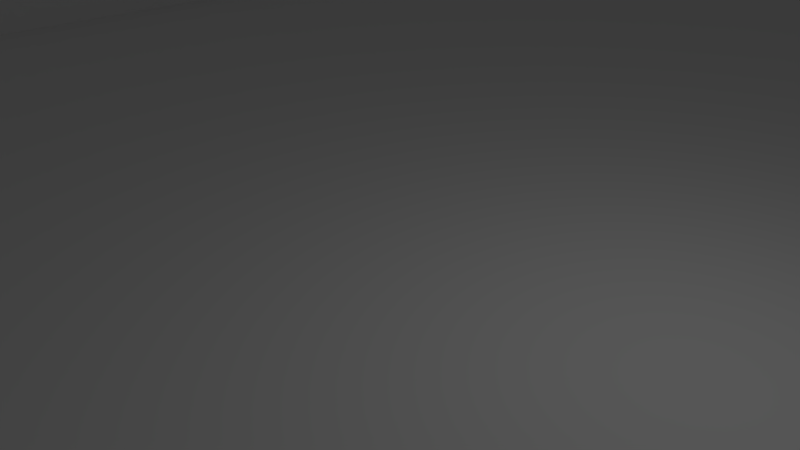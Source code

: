 # Source: EightLaneRoadElevatedSegment_lod.blend  (saved by Blender 2.79.0; exported with 4.5.12 LTS)
import bpy
from mathutils import Matrix  # noqa: F401  (used for matrix-valued properties, if any)

bpy.ops.wm.read_factory_settings(use_empty=True)
scene = bpy.context.scene
scene.name = 'Scene'

# ---- collections
col_collection_1 = bpy.data.collections.new('Collection 1'); scene.collection.children.link(col_collection_1)

# ---- world
world_world = bpy.data.worlds.new('World'); scene.world = world_world
world_world.color = (0.05088, 0.05088, 0.05088)
world_world.use_sun_shadow = False
world_world.sun_shadow_jitter_overblur = 0.0
world_world.cycles.sampling_method = 'MANUAL'

# ---- cameras
cam_camera = bpy.data.cameras.new('Camera')
cam_camera.clip_end = 100.0
cam_camera.lens = 35.0
cam_camera.sensor_width = 32.0
cam_camera.sensor_height = 18.0
cam_camera.ortho_scale = 7.314
cam_camera.dof.focus_distance = 0.0
cam_camera.dof.aperture_fstop = 128.0

# ---- lights
light_lamp = bpy.data.lights.new('Lamp', 'POINT')
light_lamp.transmission_factor = 0.0
light_lamp.cutoff_distance = 30.0
light_lamp.energy = 100.0
light_lamp.shadow_buffer_clip_start = 1.001
light_lamp.shadow_soft_size = 0.1
light_lamp.shadow_maximum_resolution = 0.006
light_lamp.use_absolute_resolution = True

# ---- meshes
me_plane01largeelevbikelod_0 = bpy.data.meshes.new('Plane01LargeElevBikeLOD_0')
me_plane01largeelevbikelod_0.from_pydata([(-15.8, -0.3, 3e-08), (15.8, -0.3, 3e-08), (-15.8, -0.3, 16.0), (15.8, -0.3, -16.0), (15.8, -0.3, 16.0), (-15.8, -0.3, 32.0), (15.8, -0.3, 32.0), (-15.8, -0.3, -16.0), (15.8, -0.3, -32.0), (-15.8, -0.3, -32.0), (-15.9, 1.116, 1e-08), (-15.8, -0.3, 3e-08), (-15.9, 1.116, 16.0), (-15.8, -0.3, -16.0), (-15.8, -0.3, 16.0), (-15.9, 1.116, 32.0), (-15.8, -0.3, 32.0), (-15.9, 1.116, -16.0), (-15.8, -0.3, -32.0), (-15.9, 1.116, -32.0), (-16.49, -2.0, 1.3e-07), (-15.9, 1.116, 3e-08), (-16.49, -2.0, 16.0), (-15.9, 1.116, -16.0), (-15.9, 1.116, 16.0), (-16.49, -2.0, 32.0), (-15.9, 1.116, 32.0), (-16.49, -2.0, -16.0), (-15.9, 1.116, -32.0), (-16.49, -2.0, -32.0), (-15.07, -4.5, 1.5e-07), (-16.49, -2.0, 9e-08), (-15.07, -4.5, 16.0), (-16.49, -2.0, -16.0), (-16.49, -2.0, 16.0), (-15.07, -4.5, 32.0), (-16.49, -2.0, 32.0), (-15.07, -4.5, -16.0), (-16.49, -2.0, -32.0), (-15.07, -4.5, -32.0), (-15.07, -4.5, 3.81e-06), (-15.07, -4.5, 16.0), (15.07, -4.5, 3.81e-06), (15.07, -4.5, -16.0), (15.07, -4.5, 16.0), (-15.07, -4.5, 32.0), (15.07, -4.5, 32.0), (-15.07, -4.5, -16.0), (15.07, -4.5, -32.0), (-15.07, -4.5, -32.0), (15.07, -4.5, 1.5e-07), (15.07, -4.5, 16.0), (16.49, -2.0, 9e-08), (16.49, -2.0, -16.0), (16.49, -2.0, 16.0), (15.07, -4.5, 32.0), (16.49, -2.0, 32.0), (15.07, -4.5, -16.0), (16.49, -2.0, -32.0), (15.07, -4.5, -32.0), (16.49, -2.0, 1.3e-07), (16.49, -2.0, 16.0), (15.9, 1.1, 3e-08), (15.9, 1.1, -16.0), (15.9, 1.1, 16.0), (16.49, -2.0, 32.0), (15.9, 1.1, 32.0), (16.49, -2.0, -16.0), (15.9, 1.1, -32.0), (16.49, -2.0, -32.0), (15.9, 1.1, 1e-08), (15.9, 1.1, 16.0), (15.8, -0.3, 3e-08), (15.8, -0.3, -16.0), (15.8, -0.3, 16.0), (15.9, 1.1, 32.0), (15.8, -0.3, 32.0), (15.9, 1.1, -16.0), (15.8, -0.3, -32.0), (15.9, 1.1, -32.0)], [], [(0, 2, 1), (1, 3, 0), (2, 4, 1), (2, 5, 4), (6, 4, 5), (7, 0, 3), (7, 3, 8), (9, 7, 8), (10, 12, 11), (11, 13, 10), (12, 14, 11), (12, 15, 14), (16, 14, 15), (17, 10, 13), (17, 13, 18), (19, 17, 18), (20, 22, 21), (21, 23, 20), (22, 24, 21), (22, 25, 24), (26, 24, 25), (27, 20, 23), (27, 23, 28), (29, 27, 28), (30, 32, 31), (31, 33, 30), (32, 34, 31), (32, 35, 34), (36, 34, 35), (37, 30, 33), (37, 33, 38), (39, 37, 38), (40, 42, 41), (42, 40, 43), (41, 42, 44), (41, 44, 45), (46, 45, 44), (47, 43, 40), (47, 48, 43), (49, 48, 47), (50, 52, 51), (52, 50, 53), (51, 52, 54), (51, 54, 55), (56, 55, 54), (57, 53, 50), (57, 58, 53), (59, 58, 57), (60, 62, 61), (62, 60, 63), (61, 62, 64), (61, 64, 65), (66, 65, 64), (67, 63, 60), (67, 68, 63), (69, 68, 67), (70, 72, 71), (72, 70, 73), (71, 72, 74), (71, 74, 75), (76, 75, 74), (77, 73, 70), (77, 78, 73), (79, 78, 77)])
me_plane01largeelevbikelod_0.polygons.foreach_set('use_smooth', [True] * 64)
_uv = me_plane01largeelevbikelod_0.uv_layers.new(name='UVMap')
_uv.uv.foreach_set('vector', [0.2363, 0.5, 0.2363, 0.25, 0.5895, 0.5, 0.5895, 0.5, 0.5895, 0.75, 0.2363, 0.5, 0.2363, 0.25, 0.5895, 0.25, 0.5895, 0.5, 0.2363, 0.25, 0.2363, 0.0, 0.5895, 0.25, 0.5895, 0.0, 0.5895, 0.25, 0.2363, 0.0, 0.2363, 0.75, 0.2363, 0.5, 0.5895, 0.75, 0.2363, 0.75, 0.5895, 0.75, 0.5895, 1.0, 0.2363, 1.0, 0.2363, 0.75, 0.5895, 1.0, 0.1848, 0.5, 0.1848, 0.25, 0.2363, 0.5, 0.2363, 0.5, 0.2363, 0.75, 0.1848, 0.5, 0.1848, 0.25, 0.2363, 0.25, 0.2363, 0.5, 0.1848, 0.25, 0.1848, 0.0, 0.2363, 0.25, 0.2363, 0.0, 0.2363, 0.25, 0.1848, 0.0, 0.1848, 0.75, 0.1848, 0.5, 0.2363, 0.75, 0.1848, 0.75, 0.2363, 0.75, 0.2363, 1.0, 0.1848, 1.0, 0.1848, 0.75, 0.2363, 1.0, 0.0762, 0.5, 0.0762, 0.25, 0.1848, 0.5, 0.1848, 0.5, 0.1848, 0.75, 0.0762, 0.5, 0.0762, 0.25, 0.1848, 0.25, 0.1848, 0.5, 0.0762, 0.25, 0.0762, 0.0, 0.1848, 0.25, 0.1848, 0.0, 0.1848, 0.25, 0.0762, 0.0, 0.0762, 0.75, 0.0762, 0.5, 0.1848, 0.75, 0.0762, 0.75, 0.1848, 0.75, 0.1848, 1.0, 0.0762, 1.0, 0.0762, 0.75, 0.1848, 1.0, 0.0, 0.5, 0.0, 0.25, 0.0762, 0.5, 0.0762, 0.5, 0.0762, 0.75, 0.0, 0.5, 0.0, 0.25, 0.0762, 0.25, 0.0762, 0.5, 0.0, 0.25, 0.0, 0.0, 0.0762, 0.25, 0.0762, 0.0, 0.0762, 0.25, 0.0, 0.0, 0.0, 0.75, 0.0, 0.5, 0.0762, 0.75, 0.0, 0.75, 0.0762, 0.75, 0.0762, 1.0, 0.0, 1.0, 0.0, 0.75, 0.0762, 1.0, 0.8231, 0.5, 1.0, 0.5, 0.8231, 0.25, 1.0, 0.5, 0.8231, 0.5, 1.0, 0.75, 0.8231, 0.25, 1.0, 0.5, 1.0, 0.25, 0.8231, 0.25, 1.0, 0.25, 0.8231, 0.0, 1.0, 0.0, 0.8231, 0.0, 1.0, 0.25, 0.8231, 0.75, 1.0, 0.75, 0.8231, 0.5, 0.8231, 0.75, 1.0, 1.0, 1.0, 0.75, 0.8231, 1.0, 1.0, 1.0, 0.8231, 0.75, 0.7505, 0.5, 0.8231, 0.5, 0.7505, 0.25, 0.8231, 0.5, 0.7505, 0.5, 0.8231, 0.75, 0.7505, 0.25, 0.8231, 0.5, 0.8231, 0.25, 0.7505, 0.25, 0.8231, 0.25, 0.7505, 0.0, 0.8231, 0.0, 0.7505, 0.0, 0.8231, 0.25, 0.7505, 0.75, 0.8231, 0.75, 0.7505, 0.5, 0.7505, 0.75, 0.8231, 1.0, 0.8231, 0.75, 0.7505, 1.0, 0.8231, 1.0, 0.7505, 0.75, 0.6383, 0.5, 0.7505, 0.5, 0.6383, 0.25, 0.7505, 0.5, 0.6383, 0.5, 0.7505, 0.75, 0.6383, 0.25, 0.7505, 0.5, 0.7505, 0.25, 0.6383, 0.25, 0.7505, 0.25, 0.6383, 0.0, 0.7505, 0.0, 0.6383, 0.0, 0.7505, 0.25, 0.6383, 0.75, 0.7505, 0.75, 0.6383, 0.5, 0.6383, 0.75, 0.7505, 1.0, 0.7505, 0.75, 0.6383, 1.0, 0.7505, 1.0, 0.6383, 0.75, 0.5895, 0.5, 0.6383, 0.5, 0.5895, 0.25, 0.6383, 0.5, 0.5895, 0.5, 0.6383, 0.75, 0.5895, 0.25, 0.6383, 0.5, 0.6383, 0.25, 0.5895, 0.25, 0.6383, 0.25, 0.5895, 0.0, 0.6383, 0.0, 0.5895, 0.0, 0.6383, 0.25, 0.5895, 0.75, 0.6383, 0.75, 0.5895, 0.5, 0.5895, 0.75, 0.6383, 1.0, 0.6383, 0.75, 0.5895, 1.0, 0.6383, 1.0, 0.5895, 0.75])
me_plane01largeelevbikelod_0.use_remesh_preserve_volume = False
me_plane01largeelevbikelod_0.use_remesh_preserve_attributes = False
me_plane01largeelevbikelod_0.use_mirror_vertex_groups = False
me_plane01largeelevbikelod_0.update()
me_plane01largeelevbikelod_0.normals_split_custom_set([tuple(v) for v in zip(*[iter([7.546e-09, 1.0, -3.339e-08, 7.546e-09, 1.0, -3.396e-08, 7.546e-09, 1.0, -3.207e-08, 7.546e-09, 1.0, -3.207e-08, 7.546e-09, 1.0, -3.263e-08, 7.546e-09, 1.0, -3.339e-08, 7.546e-09, 1.0, -3.396e-08, 7.546e-09, 1.0, -3.396e-08, 7.546e-09, 1.0, -3.207e-08, 7.546e-09, 1.0, -3.396e-08, 7.546e-09, 1.0, -3.018e-08, 7.546e-09, 1.0, -3.396e-08, 7.546e-09, 1.0, -3.018e-08, 7.546e-09, 1.0, -3.396e-08, 7.546e-09, 1.0, -3.018e-08, 7.546e-09, 1.0, -3.396e-08, 7.546e-09, 1.0, -3.339e-08, 7.546e-09, 1.0, -3.263e-08, 7.546e-09, 1.0, -3.396e-08, 7.546e-09, 1.0, -3.263e-08, 7.546e-09, 1.0, -3.773e-08, 7.546e-09, 1.0, -3.773e-08, 7.546e-09, 1.0, -3.396e-08, 7.546e-09, 1.0, -3.773e-08, 0.9974, 0.07219, -9.286e-10, 0.9974, 0.07219, -3.534e-09, 0.9974, 0.07219, -1.058e-09, 0.9974, 0.07219, -1.058e-09, 0.9974, 0.07219, -1.531e-09, 0.9974, 0.07219, -9.286e-10, 0.9974, 0.07219, -3.534e-09, 0.9974, 0.07219, -3.534e-09, 0.9974, 0.07219, -1.058e-09, 0.9974, 0.07219, -3.534e-09, 0.9974, 0.07219, -2.116e-09, 0.9974, 0.07219, -3.534e-09, 0.9974, 0.07219, -1.968e-09, 0.9974, 0.07219, -3.534e-09, 0.9974, 0.07219, -2.116e-09, 0.9974, 0.07219, -1.513e-09, 0.9974, 0.07219, -9.286e-10, 0.9974, 0.07219, -1.531e-09, 0.9974, 0.07219, -1.513e-09, 0.9974, 0.07219, -1.531e-09, 0.9974, 0.07219, -4.19e-09, 0.9974, 0.07219, -4.264e-09, 0.9974, 0.07219, -1.513e-09, 0.9974, 0.07219, -4.19e-09, -0.9824, 0.1866, -1.043e-08, -0.9824, 0.1866, -6.531e-09, -0.9824, 0.1866, -1.05e-08, -0.9824, 0.1866, -1.05e-08, -0.9824, 0.1866, -6.017e-09, -0.9824, 0.1866, -1.043e-08, -0.9824, 0.1866, -6.531e-09, -0.9824, 0.1866, -5.8e-09, -0.9824, 0.1866, -1.05e-08, -0.9824, 0.1866, -6.531e-09, -0.9824, 0.1866, -1.072e-08, -0.9824, 0.1866, -5.8e-09, -0.9824, 0.1866, -1.057e-08, -0.9824, 0.1866, -5.8e-09, -0.9824, 0.1866, -1.072e-08, -0.9824, 0.1866, -5.505e-09, -0.9824, 0.1866, -1.043e-08, -0.9824, 0.1866, -6.017e-09, -0.9824, 0.1866, -5.505e-09, -0.9824, 0.1866, -6.017e-09, -0.9824, 0.1866, -1.366e-08, -0.9824, 0.1866, -1.409e-08, -0.9824, 0.1866, -5.505e-09, -0.9824, 0.1866, -1.366e-08, -0.8692, -0.4944, 3.91e-08, -0.8692, -0.4944, 1.173e-09, -0.8692, -0.4944, 4.027e-08, -0.8692, -0.4944, 4.027e-08, -0.8692, -0.4944, 1.271e-08, -0.8692, -0.4944, 3.91e-08, -0.8692, -0.4944, 1.173e-09, -0.8692, -0.4944, 2.346e-09, -0.8692, -0.4944, 4.027e-08, -0.8692, -0.4944, 1.173e-09, -0.8692, -0.4944, 3.676e-08, -0.8692, -0.4944, 2.346e-09, -0.8692, -0.4944, 4.145e-08, -0.8692, -0.4944, 2.346e-09, -0.8692, -0.4944, 3.676e-08, -0.8692, -0.4944, 1.036e-08, -0.8692, -0.4944, 3.91e-08, -0.8692, -0.4944, 1.271e-08, -0.8692, -0.4944, 1.036e-08, -0.8692, -0.4944, 1.271e-08, -0.8692, -0.4944, 0.0, -0.8692, -0.4944, 0.0, -0.8692, -0.4944, 1.036e-08, -0.8692, -0.4944, 0.0, -1.091e-08, -1.0, 4.147e-08, 1.091e-08, -1.0, 8.51e-08, 2.074e-08, -1.0, 4.147e-08, 1.091e-08, -1.0, 8.51e-08, -1.091e-08, -1.0, 4.147e-08, -2.074e-08, -1.0, 2.181e-08, 2.074e-08, -1.0, 4.147e-08, 1.091e-08, -1.0, 8.51e-08, 3.164e-08, -1.0, 6.328e-08, 2.074e-08, -1.0, 4.147e-08, 3.164e-08, -1.0, 6.328e-08, 3.164e-08, -1.0, 0.0, 3.164e-08, -1.0, 0.0, 3.164e-08, -1.0, 0.0, 3.164e-08, -1.0, 6.328e-08, -3.164e-08, -1.0, 2.181e-08, -2.074e-08, -1.0, 2.181e-08, -1.091e-08, -1.0, 4.147e-08, -3.164e-08, -1.0, 2.181e-08, -3.164e-08, -1.0, 1.966e-08, -2.074e-08, -1.0, 2.181e-08, -3.164e-08, -1.0, 6.328e-08, -3.164e-08, -1.0, 1.966e-08, -3.164e-08, -1.0, 2.181e-08, 0.8692, -0.4944, 2.19e-08, 0.8692, -0.4944, 2.072e-08, 0.8692, -0.4944, 1.036e-08, 0.8692, -0.4944, 2.072e-08, 0.8692, -0.4944, 2.19e-08, 0.8692, -0.4944, 4.027e-08, 0.8692, -0.4944, 1.036e-08, 0.8692, -0.4944, 2.072e-08, 0.8692, -0.4944, 1.271e-08, 0.8692, -0.4944, 1.036e-08, 0.8692, -0.4944, 1.271e-08, 0.8692, -0.4944, 5.748e-08, 0.8692, -0.4944, 6.217e-08, 0.8692, -0.4944, 5.748e-08, 0.8692, -0.4944, 1.271e-08, 0.8692, -0.4944, 3.91e-08, 0.8692, -0.4944, 4.027e-08, 0.8692, -0.4944, 2.19e-08, 0.8692, -0.4944, 3.91e-08, 0.8692, -0.4944, -1.603e-08, 0.8692, -0.4944, 4.027e-08, 0.8692, -0.4944, -2.072e-08, 0.8692, -0.4944, -1.603e-08, 0.8692, -0.4944, 3.91e-08, 0.9823, 0.1875, -1.056e-08, 0.9823, 0.1875, -1.048e-08, 0.9823, 0.1875, -6.043e-09, 0.9823, 0.1875, -1.048e-08, 0.9823, 0.1875, -1.056e-08, 0.9823, 0.1875, -6.56e-09, 0.9823, 0.1875, -6.043e-09, 0.9823, 0.1875, -1.048e-08, 0.9823, 0.1875, -5.385e-09, 0.9823, 0.1875, -6.043e-09, 0.9823, 0.1875, -5.385e-09, 0.9823, 0.1875, -1.166e-08, 0.9823, 0.1875, -1.18e-08, 0.9823, 0.1875, -1.166e-08, 0.9823, 0.1875, -5.385e-09, 0.9823, 0.1875, -6.048e-09, 0.9823, 0.1875, -6.56e-09, 0.9823, 0.1875, -1.056e-08, 0.9823, 0.1875, -6.048e-09, 0.9823, 0.1875, -1.387e-08, 0.9823, 0.1875, -6.56e-09, 0.9823, 0.1875, -1.416e-08, 0.9823, 0.1875, -1.387e-08, 0.9823, 0.1875, -6.048e-09, -0.9973, 0.07322, -3.262e-09, -0.9973, 0.07322, -3.262e-09, -0.9973, 0.07322, -1.382e-09, -0.9973, 0.07322, -3.262e-09, -0.9973, 0.07322, -3.262e-09, -0.9973, 0.07322, -1.382e-09, -0.9973, 0.07322, -1.382e-09, -0.9973, 0.07322, -3.262e-09, -0.9973, 0.07322, -1.382e-09, -0.9973, 0.07322, -1.382e-09, -0.9973, 0.07322, -1.382e-09, -0.9973, 0.07322, -1.879e-09, -0.9973, 0.07322, -1.99e-09, -0.9973, 0.07322, -1.879e-09, -0.9973, 0.07322, -1.382e-09, -0.9973, 0.07322, -1.373e-09, -0.9973, 0.07322, -1.382e-09, -0.9973, 0.07322, -3.262e-09, -0.9973, 0.07322, -1.373e-09, -0.9973, 0.07322, -4.22e-09, -0.9973, 0.07322, -1.382e-09, -0.9973, 0.07322, -4.312e-09, -0.9973, 0.07322, -4.22e-09, -0.9973, 0.07322, -1.373e-09])] * 3)])

# ---- objects
ob_eightlaneroadelevatedsegment = bpy.data.objects.new('EightLaneRoadElevatedSegment', me_plane01largeelevbikelod_0)
ob_lamp = bpy.data.objects.new('Lamp', light_lamp)
ob_camera = bpy.data.objects.new('Camera', cam_camera)

# ---- transforms, parenting, visibility, modifiers, constraints
ob_eightlaneroadelevatedsegment.location = (0.0, 0.0, 0.0)
ob_eightlaneroadelevatedsegment.rotation_euler = (1.571, -0.0, 0.0)
ob_eightlaneroadelevatedsegment.lineart.crease_threshold = 0.0
ob_lamp.location = (4.076, 1.005, 5.904)
ob_lamp.rotation_euler = (0.6503, 0.05522, 1.866)
ob_lamp.lock_rotations_4d = False
ob_lamp.empty_display_type = 'ARROWS'
ob_lamp.color = (0.0, 0.0, 0.0, 0.0)
ob_lamp.lineart.crease_threshold = 0.0
ob_camera.location = (7.481, -6.508, 5.344)
ob_camera.rotation_euler = (1.109, 0.0, 0.8149)
ob_camera.lock_rotations_4d = False
ob_camera.empty_display_type = 'ARROWS'
ob_camera.color = (0.0, 0.0, 0.0, 0.0)
ob_camera.display_type = 'WIRE'
ob_camera.lineart.crease_threshold = 0.0

# ---- collection membership
col_collection_1.objects.link(ob_eightlaneroadelevatedsegment)
col_collection_1.objects.link(ob_lamp)
col_collection_1.objects.link(ob_camera)

# ---- scene / render settings (as saved in the file)
scene.camera = ob_camera
scene.frame_start = 1; scene.frame_end = 250; scene.frame_set(1)
scene.render.engine = 'BLENDER_EEVEE_NEXT'
scene.render.resolution_percentage = 50
scene.render.dither_intensity = 0.0
scene.cycles.use_denoising = False
scene.cycles.samples = 128
scene.cycles.sampling_pattern = 'TABULATED_SOBOL'
scene.cycles.use_adaptive_sampling = False
scene.cycles.use_light_tree = False
scene.cycles.blur_glossy = 0.0
scene.cycles.sample_clamp_indirect = 0.0
scene.view_settings.view_transform = 'Standard'
bpy.context.view_layer.update()
